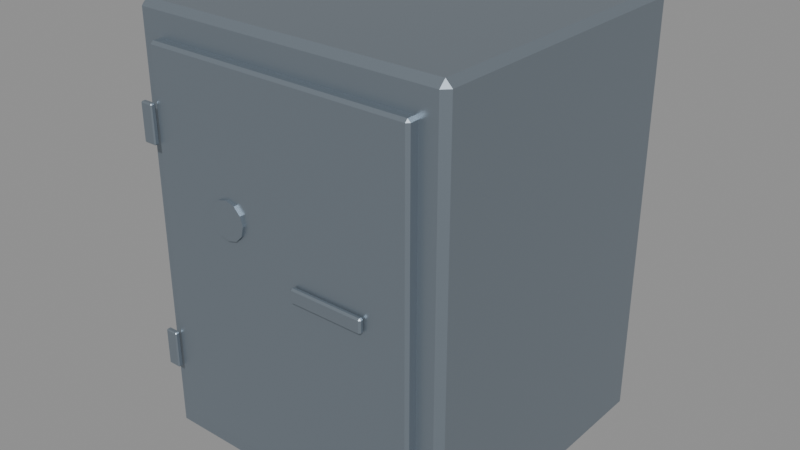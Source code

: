 # Source: safe.blend  (saved by Blender 4.5.91; exported with 4.5.12 LTS)
import bpy
from mathutils import Matrix  # noqa: F401  (used for matrix-valued properties, if any)

bpy.ops.wm.read_factory_settings(use_empty=True)
scene = bpy.context.scene
scene.name = 'Scene'

# ---- materials (node trees are filled in below, after node groups)
mat_finish_metal = bpy.data.materials.new('finish_metal')
mat_finish_metal.diffuse_color = (0.27, 0.32, 0.37, 1.0)

# ---- material node trees
mat_finish_metal.use_nodes = True; mat_finish_metal.node_tree.nodes.clear()
_N = mat_finish_metal.node_tree.nodes; _L = mat_finish_metal.node_tree.links
n0 = _N.new('ShaderNodeBsdfPrincipled'); n0.name = 'Principled BSDF'; n0.location = (-200, 100)
n0.inputs[0].default_value = (0.27, 0.32, 0.37, 1.0)
n0.inputs[1].default_value = 0.7
n0.inputs[2].default_value = 0.4
n1 = _N.new('ShaderNodeOutputMaterial'); n1.name = 'Material Output'; n1.location = (200, 100)
_L.new(n0.outputs[0], n1.inputs[0])
n1.is_active_output = True

# ---- meshes
me_cube = bpy.data.meshes.new('Cube')
me_cube.from_pydata([(-0.288, -0.273, -0.4), (-0.288, -0.285, -0.388), (-0.3, -0.273, -0.388), (-0.288, -0.285, 0.388), (-0.288, -0.273, 0.4), (-0.3, -0.273, 0.388), (-0.288, 0.273, -0.4), (-0.3, 0.273, -0.388), (-0.288, 0.285, -0.388), (-0.288, 0.273, 0.4), (-0.288, 0.285, 0.388), (-0.3, 0.273, 0.388), (0.288, -0.273, -0.4), (0.3, -0.273, -0.388), (0.288, -0.285, -0.388), (0.288, -0.273, 0.4), (0.288, -0.285, 0.388), (0.3, -0.273, 0.388), (0.288, 0.273, -0.4), (0.288, 0.285, -0.388), (0.3, 0.273, -0.388), (0.288, 0.273, 0.4), (0.3, 0.273, 0.388), (0.288, 0.285, 0.388)], [], [(0, 1, 2), (3, 4, 5), (6, 7, 8), (9, 10, 11), (12, 13, 14), (15, 16, 17), (18, 19, 20), (21, 22, 23), (6, 0, 2, 7), (1, 3, 5, 2), (4, 9, 11, 5), (10, 8, 7, 11), (18, 6, 8, 19), (9, 21, 23, 10), (22, 20, 19, 23), (12, 18, 20, 13), (21, 15, 17, 22), (16, 14, 13, 17), (0, 12, 14, 1), (15, 4, 3, 16), (6, 18, 12, 0), (2, 5, 11, 7), (14, 16, 3, 1), (21, 9, 4, 15), (8, 10, 23, 19), (20, 22, 17, 13)])
_uv = me_cube.uv_layers.new(name='UVMap')
_uv.uv.foreach_set('vector', [0.13, 0.7447, 0.13, 0.75, 0.125, 0.7447, 0.6213, 0.995, 0.625, 0.995, 0.6212, 1.0, 0.13, 0.5053, 0.125, 0.5053, 0.13, 0.5, 0.625, 0.25, 0.6213, 0.255, 0.6213, 0.2447, 0.37, 0.7447, 0.3787, 0.7447, 0.3786, 0.7549, 0.6299, 0.745, 0.6212, 0.755, 0.6213, 0.7447, 0.37, 0.5053, 0.3786, 0.4951, 0.3787, 0.5053, 0.6299, 0.505, 0.6213, 0.5053, 0.6213, 0.495, 0.13, 0.5053, 0.13, 0.7447, 0.125, 0.7447, 0.125, 0.5053, 0.3787, 0.0, 0.6212, 0.0, 0.6213, 0.005263, 0.3788, 0.005263, 0.625, 0.005263, 0.625, 0.25, 0.6213, 0.2447, 0.6213, 0.005263, 0.6213, 0.255, 0.3787, 0.255, 0.3788, 0.2447, 0.6213, 0.2447, 0.37, 0.5053, 0.13, 0.5053, 0.13, 0.5, 0.3786, 0.4951, 0.625, 0.25, 0.6299, 0.505, 0.6213, 0.495, 0.6213, 0.255, 0.6213, 0.5053, 0.3787, 0.5053, 0.3786, 0.4951, 0.6213, 0.495, 0.37, 0.7447, 0.37, 0.5053, 0.3787, 0.5053, 0.3787, 0.7447, 0.6299, 0.505, 0.6299, 0.745, 0.6213, 0.7447, 0.6213, 0.5053, 0.6212, 0.755, 0.3786, 0.7549, 0.3787, 0.7447, 0.6213, 0.7447, 0.13, 0.7447, 0.37, 0.7447, 0.3786, 0.7549, 0.13, 0.75, 0.6299, 0.745, 0.625, 0.995, 0.6213, 0.995, 0.6212, 0.755, 0.13, 0.5053, 0.37, 0.5053, 0.37, 0.7447, 0.13, 0.7447, 0.3788, 0.005263, 0.6213, 0.005263, 0.6213, 0.2447, 0.3788, 0.2447, 0.3786, 0.7549, 0.6212, 0.755, 0.6213, 0.995, 0.3788, 0.995, 0.6299, 0.505, 0.87, 0.5053, 0.87, 0.7447, 0.6299, 0.745, 0.3787, 0.255, 0.6213, 0.255, 0.6213, 0.495, 0.3786, 0.4951, 0.3787, 0.5053, 0.6213, 0.5053, 0.6213, 0.7447, 0.3787, 0.7447])
me_cube.materials.append(mat_finish_metal)
me_cube.update()
me_cube_001 = bpy.data.meshes.new('Cube.001')
me_cube_001.from_pydata([(-0.25, -0.0075, -0.345), (-0.25, -0.0125, -0.34), (-0.255, -0.0075, -0.34), (-0.25, -0.0125, 0.34), (-0.25, -0.0075, 0.345), (-0.255, -0.0075, 0.34), (-0.25, 0.0075, -0.345), (-0.255, 0.0075, -0.34), (-0.25, 0.0125, -0.34), (-0.25, 0.0075, 0.345), (-0.25, 0.0125, 0.34), (-0.255, 0.0075, 0.34), (0.25, -0.0075, -0.345), (0.255, -0.0075, -0.34), (0.25, -0.0125, -0.34), (0.25, -0.0075, 0.345), (0.25, -0.0125, 0.34), (0.255, -0.0075, 0.34), (0.25, 0.0075, -0.345), (0.25, 0.0125, -0.34), (0.255, 0.0075, -0.34), (0.25, 0.0075, 0.345), (0.255, 0.0075, 0.34), (0.25, 0.0125, 0.34)], [], [(0, 1, 2), (3, 4, 5), (6, 7, 8), (9, 10, 11), (12, 13, 14), (15, 16, 17), (18, 19, 20), (21, 22, 23), (6, 0, 2, 7), (1, 3, 5, 2), (4, 9, 11, 5), (10, 8, 7, 11), (18, 6, 8, 19), (9, 21, 23, 10), (22, 20, 19, 23), (12, 18, 20, 13), (21, 15, 17, 22), (16, 14, 13, 17), (0, 12, 14, 1), (15, 4, 3, 16), (6, 18, 12, 0), (2, 5, 11, 7), (14, 16, 3, 1), (21, 9, 4, 15), (8, 10, 23, 19), (20, 22, 17, 13)])
_uv = me_cube_001.uv_layers.new(name='UVMap')
_uv.uv.foreach_set('vector', [0.1275, 0.7, 0.1275, 0.75, 0.125, 0.7, 0.6232, 0.9975, 0.625, 0.9975, 0.6232, 1.0, 0.1275, 0.55, 0.125, 0.55, 0.1275, 0.5, 0.625, 0.2509, 0.6232, 0.2525, 0.6232, 0.2001, 0.3725, 0.7, 0.3768, 0.7, 0.3768, 0.7524, 0.6267, 0.7167, 0.6232, 0.7525, 0.6232, 0.7001, 0.3725, 0.55, 0.3768, 0.4976, 0.3768, 0.55, 0.6267, 0.5334, 0.6232, 0.55, 0.6232, 0.4975, 0.1275, 0.55, 0.1275, 0.7, 0.125, 0.7, 0.125, 0.55, 0.3768, 0.0, 0.6232, 0.0, 0.6232, 0.05, 0.3768, 0.05, 0.625, 0.05, 0.625, 0.2509, 0.6232, 0.2001, 0.6232, 0.05, 0.6232, 0.2525, 0.3768, 0.2525, 0.3768, 0.2, 0.6232, 0.2001, 0.3725, 0.55, 0.1275, 0.55, 0.1275, 0.5, 0.3768, 0.4976, 0.625, 0.2509, 0.6267, 0.5334, 0.6232, 0.4975, 0.6232, 0.2525, 0.6232, 0.55, 0.3768, 0.55, 0.3768, 0.4976, 0.6232, 0.4975, 0.3725, 0.7, 0.3725, 0.55, 0.3768, 0.55, 0.3768, 0.7, 0.6267, 0.5334, 0.6267, 0.7167, 0.6232, 0.7001, 0.6232, 0.55, 0.6232, 0.7525, 0.3768, 0.7524, 0.3768, 0.7, 0.6232, 0.7001, 0.1275, 0.7, 0.3725, 0.7, 0.3768, 0.7524, 0.1275, 0.75, 0.6267, 0.7167, 0.625, 0.9975, 0.6232, 0.9975, 0.6232, 0.7525, 0.1275, 0.55, 0.3725, 0.55, 0.3725, 0.7, 0.1275, 0.7, 0.3768, 0.05, 0.6232, 0.05, 0.6232, 0.2001, 0.3768, 0.2, 0.3768, 0.7524, 0.6232, 0.7525, 0.6232, 0.9975, 0.3768, 0.9975, 0.6267, 0.5334, 0.8725, 0.55, 0.8725, 0.7, 0.6267, 0.7167, 0.3768, 0.2525, 0.6232, 0.2525, 0.6232, 0.4975, 0.3768, 0.4976, 0.3768, 0.55, 0.6232, 0.55, 0.6232, 0.7001, 0.3768, 0.7])
me_cube_001.materials.append(mat_finish_metal)
me_cube_001.update()
me_cylinder = bpy.data.meshes.new('Cylinder')
me_cylinder.from_pydata([(0.0, 0.004, 0.035), (0.0, -0.004, 0.035), (0.0175, 0.004, 0.03031), (0.0175, -0.004, 0.03031), (0.03031, 0.004, 0.0175), (0.03031, -0.004, 0.0175), (0.035, 0.004, 1.748e-10), (0.035, -0.004, -1.748e-10), (0.03031, 0.004, -0.0175), (0.03031, -0.004, -0.0175), (0.0175, 0.004, -0.03031), (0.0175, -0.004, -0.03031), (0.0, 0.004, -0.035), (0.0, -0.004, -0.035), (-0.0175, 0.004, -0.03031), (-0.0175, -0.004, -0.03031), (-0.03031, 0.004, -0.0175), (-0.03031, -0.004, -0.0175), (-0.035, 0.004, 1.748e-10), (-0.035, -0.004, -1.748e-10), (-0.03031, 0.004, 0.0175), (-0.03031, -0.004, 0.0175), (-0.0175, 0.004, 0.03031), (-0.0175, -0.004, 0.03031)], [], [(0, 1, 3, 2), (2, 3, 5, 4), (4, 5, 7, 6), (6, 7, 9, 8), (8, 9, 11, 10), (10, 11, 13, 12), (12, 13, 15, 14), (14, 15, 17, 16), (16, 17, 19, 18), (18, 19, 21, 20), (3, 1, 23, 21, 19, 17, 15, 13, 11, 9, 7, 5), (20, 21, 23, 22), (22, 23, 1, 0), (0, 2, 4, 6, 8, 10, 12, 14, 16, 18, 20, 22)])
_uv = me_cylinder.uv_layers.new(name='UVMap')
_uv.uv.foreach_set('vector', [1.0, 0.5, 1.0, 1.0, 0.9167, 1.0, 0.9167, 0.5, 0.9167, 0.5, 0.9167, 1.0, 0.8333, 1.0, 0.8333, 0.5, 0.8333, 0.5, 0.8333, 1.0, 0.75, 1.0, 0.75, 0.5, 0.75, 0.5, 0.75, 1.0, 0.6667, 1.0, 0.6667, 0.5, 0.6667, 0.5, 0.6667, 1.0, 0.5833, 1.0, 0.5833, 0.5, 0.5833, 0.5, 0.5833, 1.0, 0.5, 1.0, 0.5, 0.5, 0.5, 0.5, 0.5, 1.0, 0.4167, 1.0, 0.4167, 0.5, 0.4167, 0.5, 0.4167, 1.0, 0.3333, 1.0, 0.3333, 0.5, 0.3333, 0.5, 0.3333, 1.0, 0.25, 1.0, 0.25, 0.5, 0.25, 0.5, 0.25, 1.0, 0.1667, 1.0, 0.1667, 0.5, 0.37, 0.4578, 0.25, 0.49, 0.13, 0.4578, 0.04215, 0.37, 0.01, 0.25, 0.04215, 0.13, 0.13, 0.04215, 0.25, 0.01, 0.37, 0.04215, 0.4578, 0.13, 0.49, 0.25, 0.4578, 0.37, 0.1667, 0.5, 0.1667, 1.0, 0.08333, 1.0, 0.08333, 0.5, 0.08333, 0.5, 0.08333, 1.0, 7.451e-08, 1.0, 7.451e-08, 0.5, 0.75, 0.49, 0.87, 0.4578, 0.9578, 0.37, 0.99, 0.25, 0.9578, 0.13, 0.87, 0.04215, 0.75, 0.01, 0.63, 0.04215, 0.5422, 0.13, 0.51, 0.25, 0.5422, 0.37, 0.63, 0.4578])
me_cylinder.materials.append(mat_finish_metal)
me_cylinder.update()
me_cube_002 = bpy.data.meshes.new('Cube.002')
me_cube_002.from_pydata([(-0.067, -0.002, -0.0135), (-0.067, -0.005, -0.0105), (-0.07, -0.002, -0.0105), (-0.067, -0.005, 0.0105), (-0.067, -0.002, 0.0135), (-0.07, -0.002, 0.0105), (-0.067, 0.002, -0.0135), (-0.07, 0.002, -0.0105), (-0.067, 0.005, -0.0105), (-0.067, 0.002, 0.0135), (-0.067, 0.005, 0.0105), (-0.07, 0.002, 0.0105), (0.067, -0.002, -0.0135), (0.07, -0.002, -0.0105), (0.067, -0.005, -0.0105), (0.067, -0.002, 0.0135), (0.067, -0.005, 0.0105), (0.07, -0.002, 0.0105), (0.067, 0.002, -0.0135), (0.067, 0.005, -0.0105), (0.07, 0.002, -0.0105), (0.067, 0.002, 0.0135), (0.07, 0.002, 0.0105), (0.067, 0.005, 0.0105)], [], [(0, 1, 2), (3, 4, 5), (6, 7, 8), (9, 10, 11), (12, 13, 14), (15, 16, 17), (18, 19, 20), (21, 22, 23), (6, 0, 2, 7), (1, 3, 5, 2), (4, 9, 11, 5), (10, 8, 7, 11), (18, 6, 8, 19), (9, 21, 23, 10), (22, 20, 19, 23), (12, 18, 20, 13), (21, 15, 17, 22), (16, 14, 13, 17), (0, 12, 14, 1), (15, 4, 3, 16), (6, 18, 12, 0), (2, 5, 11, 7), (14, 16, 3, 1), (21, 9, 4, 15), (8, 10, 23, 19), (20, 22, 17, 13)])
_uv = me_cube_002.uv_layers.new(name='UVMap')
_uv.uv.foreach_set('vector', [0.1304, 0.675, 0.1304, 0.75, 0.125, 0.675, 0.5972, 0.9946, 0.625, 0.9946, 0.5972, 1.0, 0.1304, 0.575, 0.125, 0.575, 0.1304, 0.5, 0.625, 0.2531, 0.5972, 0.2554, 0.5972, 0.178, 0.3696, 0.675, 0.4017, 0.675, 0.3973, 0.7545, 0.6276, 0.716, 0.5972, 0.7554, 0.5972, 0.678, 0.3696, 0.575, 0.3973, 0.4955, 0.4017, 0.575, 0.6276, 0.5345, 0.5972, 0.575, 0.5972, 0.4947, 0.1304, 0.575, 0.1304, 0.675, 0.125, 0.675, 0.125, 0.575, 0.4028, 0.0, 0.5972, 0.0, 0.5972, 0.075, 0.4028, 0.075, 0.625, 0.075, 0.625, 0.2531, 0.5972, 0.178, 0.5972, 0.075, 0.5972, 0.2554, 0.4028, 0.2554, 0.4028, 0.175, 0.5972, 0.178, 0.3696, 0.575, 0.1304, 0.575, 0.1304, 0.5, 0.3973, 0.4955, 0.625, 0.2531, 0.6276, 0.5345, 0.5972, 0.4947, 0.5972, 0.2554, 0.5972, 0.575, 0.4017, 0.575, 0.3973, 0.4955, 0.5972, 0.4947, 0.3696, 0.675, 0.3696, 0.575, 0.4017, 0.575, 0.4017, 0.675, 0.6276, 0.5345, 0.6276, 0.716, 0.5972, 0.678, 0.5972, 0.575, 0.5972, 0.7554, 0.3973, 0.7545, 0.4017, 0.675, 0.5972, 0.678, 0.1304, 0.675, 0.3696, 0.675, 0.3973, 0.7545, 0.1304, 0.75, 0.6276, 0.716, 0.625, 0.9946, 0.5972, 0.9946, 0.5972, 0.7554, 0.1304, 0.575, 0.3696, 0.575, 0.3696, 0.675, 0.1304, 0.675, 0.4028, 0.075, 0.5972, 0.075, 0.5972, 0.178, 0.4028, 0.175, 0.3973, 0.7545, 0.5972, 0.7554, 0.5972, 0.9946, 0.4028, 0.9946, 0.6276, 0.5345, 0.8696, 0.575, 0.8696, 0.675, 0.6276, 0.716, 0.4028, 0.2554, 0.5972, 0.2554, 0.5972, 0.4947, 0.3973, 0.4955, 0.4017, 0.575, 0.5972, 0.575, 0.5972, 0.678, 0.4017, 0.675])
me_cube_002.materials.append(mat_finish_metal)
me_cube_002.update()
me_cube_003 = bpy.data.meshes.new('Cube.003')
me_cube_003.from_pydata([(-0.0105, -0.003, -0.035), (-0.0105, -0.005, -0.033), (-0.0125, -0.003, -0.033), (-0.0105, -0.005, 0.033), (-0.0105, -0.003, 0.035), (-0.0125, -0.003, 0.033), (-0.0105, 0.003, -0.035), (-0.0125, 0.003, -0.033), (-0.0105, 0.005, -0.033), (-0.0105, 0.003, 0.035), (-0.0105, 0.005, 0.033), (-0.0125, 0.003, 0.033), (0.0105, -0.003, -0.035), (0.0125, -0.003, -0.033), (0.0105, -0.005, -0.033), (0.0105, -0.003, 0.035), (0.0105, -0.005, 0.033), (0.0125, -0.003, 0.033), (0.0105, 0.003, -0.035), (0.0105, 0.005, -0.033), (0.0125, 0.003, -0.033), (0.0105, 0.003, 0.035), (0.0125, 0.003, 0.033), (0.0105, 0.005, 0.033)], [], [(0, 1, 2), (3, 4, 5), (6, 7, 8), (9, 10, 11), (12, 13, 14), (15, 16, 17), (18, 19, 20), (21, 22, 23), (6, 0, 2, 7), (1, 3, 5, 2), (4, 9, 11, 5), (10, 8, 7, 11), (18, 6, 8, 19), (9, 21, 23, 10), (22, 20, 19, 23), (12, 18, 20, 13), (21, 15, 17, 22), (16, 14, 13, 17), (0, 12, 14, 1), (15, 4, 3, 16), (6, 18, 12, 0), (2, 5, 11, 7), (14, 16, 3, 1), (21, 9, 4, 15), (8, 10, 23, 19), (20, 22, 17, 13)])
_uv = me_cube_003.uv_layers.new(name='UVMap')
_uv.uv.foreach_set('vector', [0.145, 0.7, 0.145, 0.75, 0.125, 0.7, 0.6179, 0.98, 0.625, 0.98, 0.6179, 1.0, 0.145, 0.55, 0.125, 0.55, 0.145, 0.5, 0.625, 0.2551, 0.6179, 0.27, 0.6179, 0.2003, 0.355, 0.7, 0.3821, 0.7, 0.3811, 0.7692, 0.6389, 0.7214, 0.6179, 0.77, 0.6179, 0.7003, 0.355, 0.55, 0.3811, 0.4808, 0.3821, 0.55, 0.6389, 0.5298, 0.6179, 0.55, 0.6179, 0.48, 0.145, 0.55, 0.145, 0.7, 0.125, 0.7, 0.125, 0.55, 0.3821, 0.0, 0.6179, 0.0, 0.6179, 0.05, 0.3821, 0.05, 0.625, 0.05, 0.625, 0.2551, 0.6179, 0.2003, 0.6179, 0.05, 0.6179, 0.27, 0.3821, 0.27, 0.3821, 0.2, 0.6179, 0.2003, 0.355, 0.55, 0.145, 0.55, 0.145, 0.5, 0.3811, 0.4808, 0.625, 0.2551, 0.6389, 0.5298, 0.6179, 0.48, 0.6179, 0.27, 0.6179, 0.55, 0.3821, 0.55, 0.3811, 0.4808, 0.6179, 0.48, 0.355, 0.7, 0.355, 0.55, 0.3821, 0.55, 0.3821, 0.7, 0.6389, 0.5298, 0.6389, 0.7214, 0.6179, 0.7003, 0.6179, 0.55, 0.6179, 0.77, 0.3811, 0.7692, 0.3821, 0.7, 0.6179, 0.7003, 0.145, 0.7, 0.355, 0.7, 0.3811, 0.7692, 0.145, 0.75, 0.6389, 0.7214, 0.625, 0.98, 0.6179, 0.98, 0.6179, 0.77, 0.145, 0.55, 0.355, 0.55, 0.355, 0.7, 0.145, 0.7, 0.3821, 0.05, 0.6179, 0.05, 0.6179, 0.2003, 0.3821, 0.2, 0.3811, 0.7692, 0.6179, 0.77, 0.6179, 0.98, 0.3821, 0.98, 0.6389, 0.5298, 0.855, 0.55, 0.855, 0.7, 0.6389, 0.7214, 0.3821, 0.27, 0.6179, 0.27, 0.6179, 0.48, 0.3811, 0.4808, 0.3821, 0.55, 0.6179, 0.55, 0.6179, 0.7003, 0.3821, 0.7])
me_cube_003.materials.append(mat_finish_metal)
me_cube_003.update()
me_cube_004 = bpy.data.meshes.new('Cube.004')
me_cube_004.from_pydata([(-0.0105, -0.003, -0.035), (-0.0105, -0.005, -0.033), (-0.0125, -0.003, -0.033), (-0.0105, -0.005, 0.033), (-0.0105, -0.003, 0.035), (-0.0125, -0.003, 0.033), (-0.0105, 0.003, -0.035), (-0.0125, 0.003, -0.033), (-0.0105, 0.005, -0.033), (-0.0105, 0.003, 0.035), (-0.0105, 0.005, 0.033), (-0.0125, 0.003, 0.033), (0.0105, -0.003, -0.035), (0.0125, -0.003, -0.033), (0.0105, -0.005, -0.033), (0.0105, -0.003, 0.035), (0.0105, -0.005, 0.033), (0.0125, -0.003, 0.033), (0.0105, 0.003, -0.035), (0.0105, 0.005, -0.033), (0.0125, 0.003, -0.033), (0.0105, 0.003, 0.035), (0.0125, 0.003, 0.033), (0.0105, 0.005, 0.033)], [], [(0, 1, 2), (3, 4, 5), (6, 7, 8), (9, 10, 11), (12, 13, 14), (15, 16, 17), (18, 19, 20), (21, 22, 23), (6, 0, 2, 7), (1, 3, 5, 2), (4, 9, 11, 5), (10, 8, 7, 11), (18, 6, 8, 19), (9, 21, 23, 10), (22, 20, 19, 23), (12, 18, 20, 13), (21, 15, 17, 22), (16, 14, 13, 17), (0, 12, 14, 1), (15, 4, 3, 16), (6, 18, 12, 0), (2, 5, 11, 7), (14, 16, 3, 1), (21, 9, 4, 15), (8, 10, 23, 19), (20, 22, 17, 13)])
_uv = me_cube_004.uv_layers.new(name='UVMap')
_uv.uv.foreach_set('vector', [0.145, 0.7, 0.145, 0.75, 0.125, 0.7, 0.6179, 0.98, 0.625, 0.98, 0.6179, 1.0, 0.145, 0.55, 0.125, 0.55, 0.145, 0.5, 0.625, 0.2551, 0.6179, 0.27, 0.6179, 0.2003, 0.355, 0.7, 0.3821, 0.7, 0.3811, 0.7692, 0.6389, 0.7214, 0.6179, 0.77, 0.6179, 0.7003, 0.355, 0.55, 0.3811, 0.4808, 0.3821, 0.55, 0.6389, 0.5298, 0.6179, 0.55, 0.6179, 0.48, 0.145, 0.55, 0.145, 0.7, 0.125, 0.7, 0.125, 0.55, 0.3821, 0.0, 0.6179, 0.0, 0.6179, 0.05, 0.3821, 0.05, 0.625, 0.05, 0.625, 0.2551, 0.6179, 0.2003, 0.6179, 0.05, 0.6179, 0.27, 0.3821, 0.27, 0.3821, 0.2, 0.6179, 0.2003, 0.355, 0.55, 0.145, 0.55, 0.145, 0.5, 0.3811, 0.4808, 0.625, 0.2551, 0.6389, 0.5298, 0.6179, 0.48, 0.6179, 0.27, 0.6179, 0.55, 0.3821, 0.55, 0.3811, 0.4808, 0.6179, 0.48, 0.355, 0.7, 0.355, 0.55, 0.3821, 0.55, 0.3821, 0.7, 0.6389, 0.5298, 0.6389, 0.7214, 0.6179, 0.7003, 0.6179, 0.55, 0.6179, 0.77, 0.3811, 0.7692, 0.3821, 0.7, 0.6179, 0.7003, 0.145, 0.7, 0.355, 0.7, 0.3811, 0.7692, 0.145, 0.75, 0.6389, 0.7214, 0.625, 0.98, 0.6179, 0.98, 0.6179, 0.77, 0.145, 0.55, 0.355, 0.55, 0.355, 0.7, 0.145, 0.7, 0.3821, 0.05, 0.6179, 0.05, 0.6179, 0.2003, 0.3821, 0.2, 0.3811, 0.7692, 0.6179, 0.77, 0.6179, 0.98, 0.3821, 0.98, 0.6389, 0.5298, 0.855, 0.55, 0.855, 0.7, 0.6389, 0.7214, 0.3821, 0.27, 0.6179, 0.27, 0.6179, 0.48, 0.3811, 0.4808, 0.3821, 0.55, 0.6179, 0.55, 0.6179, 0.7003, 0.3821, 0.7])
me_cube_004.materials.append(mat_finish_metal)
me_cube_004.update()

# ---- objects
ob_root = bpy.data.objects.new('root', None)
ob_mesh_body = bpy.data.objects.new('mesh_body', me_cube)
ob_mesh_door = bpy.data.objects.new('mesh_door', me_cube_001)
ob_mesh_lock = bpy.data.objects.new('mesh_lock', me_cylinder)
ob_mesh_handle = bpy.data.objects.new('mesh_handle', me_cube_002)
ob_mesh_hinge_0_19 = bpy.data.objects.new('mesh_hinge_0.19', me_cube_003)
ob_mesh_hinge_0_61 = bpy.data.objects.new('mesh_hinge_0.61', me_cube_004)
ob_socket_interaction = bpy.data.objects.new('socket_interaction', None)

# ---- transforms, parenting, visibility, modifiers, constraints
ob_root.location = (0.0, 0.0, 0.0)
ob_mesh_body.parent = ob_root
ob_mesh_body.location = (0.0, 0.015, 0.4)
ob_mesh_door.parent = ob_root
ob_mesh_door.location = (0.0, -0.2775, 0.4)
ob_mesh_lock.parent = ob_root
ob_mesh_lock.location = (-0.1, -0.291, 0.49)
ob_mesh_handle.parent = ob_root
ob_mesh_handle.location = (0.105, -0.295, 0.41)
ob_mesh_hinge_0_19.parent = ob_root
ob_mesh_hinge_0_19.location = (-0.265, -0.295, 0.19)
ob_mesh_hinge_0_61.parent = ob_root
ob_mesh_hinge_0_61.location = (-0.265, -0.295, 0.61)
ob_socket_interaction.parent = ob_root
ob_socket_interaction.location = (0.0, -0.9, 0.0)

# ---- collection membership
scene.collection.objects.link(ob_root)
scene.collection.objects.link(ob_mesh_body)
scene.collection.objects.link(ob_mesh_door)
scene.collection.objects.link(ob_mesh_lock)
scene.collection.objects.link(ob_mesh_handle)
scene.collection.objects.link(ob_mesh_hinge_0_19)
scene.collection.objects.link(ob_mesh_hinge_0_61)
scene.collection.objects.link(ob_socket_interaction)

# ---- scene / render settings (as saved in the file)
scene.frame_start = 1; scene.frame_end = 250; scene.frame_set(1)
scene.render.engine = 'BLENDER_EEVEE_NEXT'
bpy.context.view_layer.update()

# ---- added for rendering (the .blend has no active camera and no usable light): camera, sun + grey world if the file has none
cam_auto = bpy.data.cameras.new('AutoCamera')
cam_auto.lens = 50.0
cam_auto.sensor_width = 36.0
cam_auto.clip_end = 1000.0
ob_auto_camera = bpy.data.objects.new('AutoCamera', cam_auto)
scene.collection.objects.link(ob_auto_camera)
ob_auto_camera.location = (1.07899, -1.29479, 1.26319)
ob_auto_camera.rotation_euler = (1.09748, -7.21219e-08, 0.694738)
scene.camera = ob_auto_camera
light_auto_sun = bpy.data.lights.new('AutoSun', 'SUN')
light_auto_sun.energy = 3.0
light_auto_sun.angle = 0.0523599
ob_auto_sun = bpy.data.objects.new('AutoSun', light_auto_sun)
scene.collection.objects.link(ob_auto_sun)
ob_auto_sun.rotation_euler = (0.872665, 0.174533, 0.523599)
if scene.world is None:
    world_auto = bpy.data.worlds.new('AutoWorld')
    world_auto.color = (0.3, 0.3, 0.3)
    scene.world = world_auto
bpy.context.view_layer.update()
